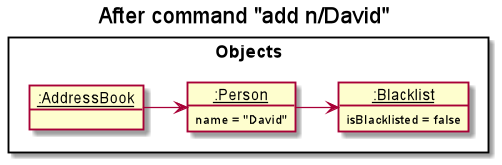

The diagram above was rendered by PlantUML. Its source (embedded in the PNG):
@startuml
skinparam ClassFontColor #000000
skinparam ClassBorderColor #000000

title After command "add n/David"

package Objects <<rectangle>> {
    object "__:AddressBook__" as ab

    object "__:Person__" as person
    person : name = "David"

    object "__:Blacklist__" as blacklist
    blacklist : isBlacklisted = false
}

ab -> person
person -> blacklist
@enduml